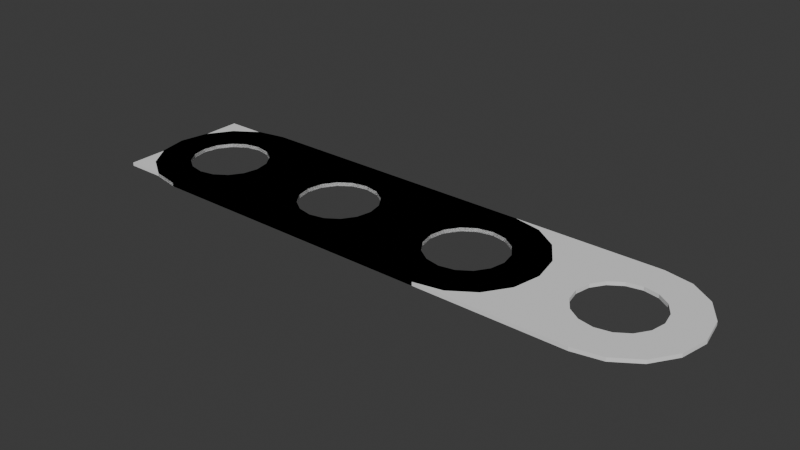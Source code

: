 # Source: Parts1.blend  (saved by Blender 4.2.66; exported with 4.5.12 LTS)
import bpy
from mathutils import Matrix  # noqa: F401  (used for matrix-valued properties, if any)

bpy.ops.wm.read_factory_settings(use_empty=True)
scene = bpy.context.scene
scene.name = 'Scene'

# ---- collections
col_collection = bpy.data.collections.new('Collection'); scene.collection.children.link(col_collection)

# ---- world
world_world = bpy.data.worlds.new('World'); scene.world = world_world
world_world.use_nodes = True; world_world.node_tree.nodes.clear()
_N = world_world.node_tree.nodes; _L = world_world.node_tree.links
n0 = _N.new('ShaderNodeOutputWorld'); n0.name = 'World Output'; n0.location = (300, 300)
n1 = _N.new('ShaderNodeBackground'); n1.name = 'Background'; n1.location = (10, 300)
n1.inputs[0].default_value = (0.05088, 0.05088, 0.05088, 1.0)
_L.new(n1.outputs[0], n0.inputs[0])
n0.is_active_output = True
world_world.color = (0.05088, 0.05088, 0.05088)
world_world.sun_shadow_jitter_overblur = 0.0

# ---- meshes
me_cylinder_001 = bpy.data.meshes.new('Cylinder.001')
me_cylinder_001.from_pydata([(-0.7071, -0.7071, -0.025), (-0.3745, -0.3745, -0.025), (0.3827, 0.9239, 0.025), (0.7071, 0.7071, 0.025), (0.9239, 0.3827, 0.025), (1.0, 2.375e-08, 0.025), (-0.9239, -0.3827, 0.025), (-1.0, 2.375e-08, 0.025), (-0.9239, 0.3827, 0.025), (-0.7071, 0.7071, 0.025), (0.9239, -0.3827, 0.025), (0.7071, -0.7071, 0.025), (-0.3827, 0.9239, 0.025), (-1.432e-08, 1.0, 0.025), (0.3827, -0.9239, 0.025), (-1.432e-08, 0.5296, 0.025), (0.2027, 0.4892, 0.025), (0.3745, 0.3745, 0.025), (0.4892, 0.2027, 0.025), (0.5296, 2.375e-08, 0.025), (0.4892, -0.2027, 0.025), (0.3745, -0.3745, 0.025), (0.2027, -0.4892, 0.025), (-0.4892, -0.2027, 0.025), (-0.5296, 2.375e-08, 0.025), (-0.4892, 0.2027, 0.025), (-0.3745, 0.3745, 0.025), (-0.2027, 0.4892, 0.025), (-0.7071, -0.7071, 0.025), (-0.3745, -0.3745, 0.025), (-0.3827, -0.9239, 0.025), (-0.2027, -0.4892, 0.025), (-1.432e-08, -1.0, 0.025), (-1.432e-08, -0.5296, 0.025), (-0.2027, -0.4892, -0.025), (-0.3827, -0.9239, -0.025), (-1.432e-08, -0.5296, -0.025), (-1.432e-08, -1.0, -0.025), (-0.2027, 0.4892, -0.025), (-0.3745, 0.3745, -0.025), (-0.4892, 0.2027, -0.025), (-0.5296, 2.375e-08, -0.025), (-0.4892, -0.2027, -0.025), (0.2027, -0.4892, -0.025), (0.3745, -0.3745, -0.025), (0.4892, -0.2027, -0.025), (0.5296, 2.375e-08, -0.025), (0.4892, 0.2027, -0.025), (0.3745, 0.3745, -0.025), (0.2027, 0.4892, -0.025), (-1.432e-08, 0.5296, -0.025), (0.3827, -0.9239, -0.025), (-1.432e-08, 1.0, -0.025), (-0.3827, 0.9239, -0.025), (0.7071, -0.7071, -0.025), (0.9239, -0.3827, -0.025), (-0.7071, 0.7071, -0.025), (-0.9239, 0.3827, -0.025), (-1.0, 2.375e-08, -0.025), (-0.9239, -0.3827, -0.025), (1.0, 2.375e-08, -0.025), (0.9239, 0.3827, -0.025), (0.7071, 0.7071, -0.025), (0.3827, 0.9239, -0.025)], [], [(40, 57, 56, 39), (29, 23, 6, 28), (59, 0, 28, 6), (40, 39, 26, 25), (50, 49, 16, 15), (61, 62, 3, 4), (45, 44, 21, 20), (48, 47, 18, 17), (58, 59, 6, 7), (60, 61, 4, 5), (55, 60, 5, 10), (47, 46, 19, 18), (44, 43, 22, 21), (0, 35, 30, 28), (57, 58, 7, 8), (38, 50, 15, 27), (43, 36, 33, 22), (46, 45, 20, 19), (39, 38, 27, 26), (49, 48, 17, 16), (54, 55, 10, 11), (52, 53, 12, 13), (53, 56, 9, 12), (35, 37, 32, 30), (51, 54, 11, 14), (41, 40, 25, 24), (34, 1, 29, 31), (62, 63, 2, 3), (1, 42, 23, 29), (15, 16, 2, 13), (63, 52, 13, 2), (16, 17, 3, 2), (37, 51, 14, 32), (56, 57, 8, 9), (36, 34, 31, 33), (42, 41, 24, 23), (31, 29, 28, 30), (21, 22, 14, 11), (20, 21, 11, 10), (33, 31, 30, 32), (41, 58, 57, 40), (42, 59, 58, 41), (1, 0, 59, 42), (34, 35, 0, 1), (36, 37, 35, 34), (43, 51, 37, 36), (44, 54, 51, 43), (45, 55, 54, 44), (38, 53, 52, 50), (39, 56, 53, 38), (46, 60, 55, 45), (47, 61, 60, 46), (48, 62, 61, 47), (49, 63, 62, 48), (50, 52, 63, 49), (23, 24, 7, 6), (26, 27, 12, 9), (24, 25, 8, 7), (22, 33, 32, 14), (17, 18, 4, 3), (19, 20, 10, 5), (25, 26, 9, 8), (27, 15, 13, 12), (18, 19, 5, 4)])
_uv = me_cylinder_001.uv_layers.new(name='UVMap')
_uv.uv.foreach_set('vector', [0.1326, 0.2986, 0.02827, 0.3418, 0.08029, 0.4197, 0.1601, 0.3399, 0.1601, 0.1601, 0.1326, 0.2014, 0.02827, 0.1582, 0.08029, 0.08029, 0.02827, 0.1582, 0.08029, 0.08029, 0.08029, 0.08029, 0.02827, 0.1582, 0.1326, 0.2986, 0.1601, 0.3399, 0.1601, 0.3399, 0.1326, 0.2986, 0.25, 0.3771, 0.2986, 0.3674, 0.2986, 0.3674, 0.25, 0.3771, 0.4717, 0.3418, 0.4197, 0.4197, 0.4197, 0.4197, 0.4717, 0.3418, 0.3674, 0.2014, 0.3399, 0.1601, 0.3399, 0.1601, 0.3674, 0.2014, 0.3399, 0.3399, 0.3674, 0.2986, 0.3674, 0.2986, 0.3399, 0.3399, 0.01, 0.25, 0.02827, 0.1582, 0.02827, 0.1582, 0.01, 0.25, 0.49, 0.25, 0.4717, 0.3418, 0.4717, 0.3418, 0.49, 0.25, 0.4717, 0.1582, 0.49, 0.25, 0.49, 0.25, 0.4717, 0.1582, 0.3674, 0.2986, 0.3771, 0.25, 0.3771, 0.25, 0.3674, 0.2986, 0.3399, 0.1601, 0.2986, 0.1326, 0.2986, 0.1326, 0.3399, 0.1601, 0.08029, 0.08029, 0.1582, 0.02827, 0.1582, 0.02827, 0.08029, 0.08029, 0.02827, 0.3418, 0.01, 0.25, 0.01, 0.25, 0.02827, 0.3418, 0.2014, 0.3674, 0.25, 0.3771, 0.25, 0.3771, 0.2014, 0.3674, 0.2986, 0.1326, 0.25, 0.1229, 0.25, 0.1229, 0.2986, 0.1326, 0.3771, 0.25, 0.3674, 0.2014, 0.3674, 0.2014, 0.3771, 0.25, 0.1601, 0.3399, 0.2014, 0.3674, 0.2014, 0.3674, 0.1601, 0.3399, 0.2986, 0.3674, 0.3399, 0.3399, 0.3399, 0.3399, 0.2986, 0.3674, 0.4197, 0.08029, 0.4717, 0.1582, 0.4717, 0.1582, 0.4197, 0.08029, 0.25, 0.49, 0.1582, 0.4717, 0.1582, 0.4717, 0.25, 0.49, 0.1582, 0.4717, 0.08029, 0.4197, 0.08029, 0.4197, 0.1582, 0.4717, 0.1582, 0.02827, 0.25, 0.01, 0.25, 0.01, 0.1582, 0.02827, 0.3418, 0.02827, 0.4197, 0.08029, 0.4197, 0.08029, 0.3418, 0.02827, 0.1229, 0.25, 0.1326, 0.2986, 0.1326, 0.2986, 0.1229, 0.25, 0.2014, 0.1326, 0.1601, 0.1601, 0.1601, 0.1601, 0.2014, 0.1326, 0.4197, 0.4197, 0.3418, 0.4717, 0.3418, 0.4717, 0.4197, 0.4197, 0.1601, 0.1601, 0.1326, 0.2014, 0.1326, 0.2014, 0.1601, 0.1601, 0.25, 0.3771, 0.2986, 0.3674, 0.3418, 0.4717, 0.25, 0.49, 0.3418, 0.4717, 0.25, 0.49, 0.25, 0.49, 0.3418, 0.4717, 0.2986, 0.3674, 0.3399, 0.3399, 0.4197, 0.4197, 0.3418, 0.4717, 0.25, 0.01, 0.3418, 0.02827, 0.3418, 0.02827, 0.25, 0.01, 0.08029, 0.4197, 0.02827, 0.3418, 0.02827, 0.3418, 0.08029, 0.4197, 0.25, 0.1229, 0.2014, 0.1326, 0.2014, 0.1326, 0.25, 0.1229, 0.1326, 0.2014, 0.1229, 0.25, 0.1229, 0.25, 0.1326, 0.2014, 0.2014, 0.1326, 0.1601, 0.1601, 0.08029, 0.08029, 0.1582, 0.02827, 0.3399, 0.1601, 0.2986, 0.1326, 0.3418, 0.02827, 0.4197, 0.08029, 0.3674, 0.2014, 0.3399, 0.1601, 0.4197, 0.08029, 0.4717, 0.1582, 0.25, 0.1229, 0.2014, 0.1326, 0.1582, 0.02827, 0.25, 0.01, 0.1229, 0.25, 0.01, 0.25, 0.02827, 0.3418, 0.1326, 0.2986, 0.1326, 0.2014, 0.02827, 0.1582, 0.01, 0.25, 0.1229, 0.25, 0.1601, 0.1601, 0.08029, 0.08029, 0.02827, 0.1582, 0.1326, 0.2014, 0.2014, 0.1326, 0.1582, 0.02827, 0.08029, 0.08029, 0.1601, 0.1601, 0.25, 0.1229, 0.25, 0.01, 0.1582, 0.02827, 0.2014, 0.1326, 0.2986, 0.1326, 0.3418, 0.02827, 0.25, 0.01, 0.25, 0.1229, 0.3399, 0.1601, 0.4197, 0.08029, 0.3418, 0.02827, 0.2986, 0.1326, 0.3674, 0.2014, 0.4717, 0.1582, 0.4197, 0.08029, 0.3399, 0.1601, 0.2014, 0.3674, 0.1582, 0.4717, 0.25, 0.49, 0.25, 0.3771, 0.1601, 0.3399, 0.08029, 0.4197, 0.1582, 0.4717, 0.2014, 0.3674, 0.3771, 0.25, 0.49, 0.25, 0.4717, 0.1582, 0.3674, 0.2014, 0.3674, 0.2986, 0.4717, 0.3418, 0.49, 0.25, 0.3771, 0.25, 0.3399, 0.3399, 0.4197, 0.4197, 0.4717, 0.3418, 0.3674, 0.2986, 0.2986, 0.3674, 0.3418, 0.4717, 0.4197, 0.4197, 0.3399, 0.3399, 0.25, 0.3771, 0.25, 0.49, 0.3418, 0.4717, 0.2986, 0.3674, 0.1326, 0.2014, 0.1229, 0.25, 0.01, 0.25, 0.02827, 0.1582, 0.1601, 0.3399, 0.2014, 0.3674, 0.1582, 0.4717, 0.08029, 0.4197, 0.1229, 0.25, 0.1326, 0.2986, 0.02827, 0.3418, 0.01, 0.25, 0.2986, 0.1326, 0.25, 0.1229, 0.25, 0.01, 0.3418, 0.02827, 0.3399, 0.3399, 0.3674, 0.2986, 0.4717, 0.3418, 0.4197, 0.4197, 0.3771, 0.25, 0.3674, 0.2014, 0.4717, 0.1582, 0.49, 0.25, 0.1326, 0.2986, 0.1601, 0.3399, 0.08029, 0.4197, 0.02827, 0.3418, 0.2014, 0.3674, 0.25, 0.3771, 0.25, 0.49, 0.1582, 0.4717, 0.3674, 0.2986, 0.3771, 0.25, 0.49, 0.25, 0.4717, 0.3418])
me_cylinder_001.update()
me_cylinder_003 = bpy.data.meshes.new('Cylinder.003')
me_cylinder_003.from_pydata([(1.626, -0.3745, -0.025), (2.383, 0.9239, 0.025), (2.707, 0.7071, 0.025), (2.924, 0.3827, 0.025), (3.0, 2.375e-08, 0.025), (2.924, -0.3827, 0.025), (2.707, -0.7071, 0.025), (2.0, 1.0, 0.025), (2.383, -0.9239, 0.025), (2.0, 0.5296, 0.025), (2.203, 0.4892, 0.025), (2.374, 0.3745, 0.025), (2.489, 0.2027, 0.025), (2.53, 2.375e-08, 0.025), (2.489, -0.2027, 0.025), (2.374, -0.3745, 0.025), (2.203, -0.4892, 0.025), (1.511, -0.2027, 0.025), (1.47, 2.375e-08, 0.025), (1.511, 0.2027, 0.025), (1.626, 0.3745, 0.025), (1.797, 0.4892, 0.025), (1.626, -0.3745, 0.025), (1.797, -0.4892, 0.025), (2.0, -1.0, 0.025), (2.0, -0.5296, 0.025), (1.797, -0.4892, -0.025), (2.0, -0.5296, -0.025), (2.0, -1.0, -0.025), (1.797, 0.4892, -0.025), (1.626, 0.3745, -0.025), (1.511, 0.2027, -0.025), (1.47, 2.375e-08, -0.025), (1.511, -0.2027, -0.025), (2.203, -0.4892, -0.025), (2.374, -0.3745, -0.025), (2.489, -0.2027, -0.025), (2.53, 2.375e-08, -0.025), (2.489, 0.2027, -0.025), (2.374, 0.3745, -0.025), (2.203, 0.4892, -0.025), (2.0, 0.5296, -0.025), (2.383, -0.9239, -0.025), (2.0, 1.0, -0.025), (2.707, -0.7071, -0.025), (2.924, -0.3827, -0.025), (3.0, 2.375e-08, -0.025), (2.924, 0.3827, -0.025), (2.707, 0.7071, -0.025), (2.383, 0.9239, -0.025), (-0.7071, -0.7071, -0.025), (-0.3745, -0.3745, -0.025), (-0.9239, -0.3827, 0.025), (-1.0, 2.375e-08, 0.025), (-0.9239, 0.3827, 0.025), (-0.7071, 0.7071, 0.025), (-0.3827, 0.9239, 0.025), (0.0, 1.0, 0.025), (0.0, 0.5296, 0.025), (0.2027, 0.4892, 0.025), (0.3745, 0.3745, 0.025), (0.4892, 0.2027, 0.025), (0.5296, 2.375e-08, 0.025), (0.4892, -0.2027, 0.025), (0.3745, -0.3745, 0.025), (0.2027, -0.4892, 0.025), (-0.4892, -0.2027, 0.025), (-0.5296, 2.375e-08, 0.025), (-0.4892, 0.2027, 0.025), (-0.3745, 0.3745, 0.025), (-0.2027, 0.4892, 0.025), (-0.7071, -0.7071, 0.025), (-0.3745, -0.3745, 0.025), (-0.3827, -0.9239, 0.025), (-0.2027, -0.4892, 0.025), (0.0, -1.0, 0.025), (0.0, -0.5296, 0.025), (-0.2027, -0.4892, -0.025), (-0.3827, -0.9239, -0.025), (0.0, -0.5296, -0.025), (0.0, -1.0, -0.025), (-0.2027, 0.4892, -0.025), (-0.3745, 0.3745, -0.025), (-0.4892, 0.2027, -0.025), (-0.5296, 2.375e-08, -0.025), (-0.4892, -0.2027, -0.025), (0.2027, -0.4892, -0.025), (0.3745, -0.3745, -0.025), (0.4892, -0.2027, -0.025), (0.5296, 2.375e-08, -0.025), (0.4892, 0.2027, -0.025), (0.3745, 0.3745, -0.025), (0.2027, 0.4892, -0.025), (0.0, 0.5296, -0.025), (0.0, 1.0, -0.025), (-0.3827, 0.9239, -0.025), (-0.7071, 0.7071, -0.025), (-0.9239, 0.3827, -0.025), (-1.0, 2.375e-08, -0.025), (-0.9239, -0.3827, -0.025)], [], [(31, 30, 20, 19), (41, 40, 10, 9), (47, 48, 2, 3), (36, 35, 15, 14), (39, 38, 12, 11), (46, 47, 3, 4), (45, 46, 4, 5), (38, 37, 13, 12), (35, 34, 16, 15), (29, 41, 9, 21), (34, 27, 25, 16), (37, 36, 14, 13), (30, 29, 21, 20), (40, 39, 11, 10), (44, 45, 5, 6), (42, 44, 6, 8), (32, 31, 19, 18), (26, 0, 22, 23), (48, 49, 1, 2), (0, 33, 17, 22), (9, 10, 1, 7), (49, 43, 7, 1), (10, 11, 2, 1), (28, 42, 8, 24), (27, 26, 23, 25), (33, 32, 18, 17), (15, 16, 8, 6), (14, 15, 6, 5), (34, 42, 28, 27), (35, 44, 42, 34), (36, 45, 44, 35), (37, 46, 45, 36), (38, 47, 46, 37), (39, 48, 47, 38), (40, 49, 48, 39), (41, 43, 49, 40), (16, 25, 24, 8), (11, 12, 3, 2), (13, 14, 5, 4), (12, 13, 4, 3), (83, 97, 96, 82), (72, 66, 52, 71), (99, 50, 71, 52), (83, 82, 69, 68), (93, 92, 59, 58), (88, 87, 64, 63), (91, 90, 61, 60), (98, 99, 52, 53), (90, 89, 62, 61), (87, 86, 65, 64), (50, 78, 73, 71), (97, 98, 53, 54), (81, 93, 58, 70), (86, 79, 76, 65), (89, 88, 63, 62), (82, 81, 70, 69), (92, 91, 60, 59), (94, 95, 56, 57), (95, 96, 55, 56), (78, 80, 75, 73), (84, 83, 68, 67), (77, 51, 72, 74), (51, 85, 66, 72), (96, 97, 54, 55), (79, 77, 74, 76), (85, 84, 67, 66), (74, 72, 71, 73), (76, 74, 73, 75), (84, 98, 97, 83), (85, 99, 98, 84), (51, 50, 99, 85), (77, 78, 50, 51), (79, 80, 78, 77), (81, 95, 94, 93), (82, 96, 95, 81), (24, 25, 23, 22, 17, 18, 19, 20, 21, 9, 7, 57, 58, 59, 60, 61, 62, 63, 64, 65, 76, 75), (28, 80, 79, 86, 87, 88, 89, 90, 91, 92, 93, 94, 43, 41, 29, 30, 31, 32, 33, 0, 26, 27), (24, 75, 80, 28), (43, 94, 57, 7), (66, 67, 53, 52), (69, 70, 56, 55), (67, 68, 54, 53), (68, 69, 55, 54), (70, 58, 57, 56)])
_uv = me_cylinder_003.uv_layers.new(name='UVMap')
_uv.uv.foreach_set('vector', [0.1326, 0.2986, 0.1601, 0.3399, 0.1601, 0.3399, 0.1326, 0.2986, 0.25, 0.3771, 0.2986, 0.3674, 0.2986, 0.3674, 0.25, 0.3771, 0.4717, 0.3418, 0.4197, 0.4197, 0.4197, 0.4197, 0.4717, 0.3418, 0.3674, 0.2014, 0.3399, 0.1601, 0.3399, 0.1601, 0.3674, 0.2014, 0.3399, 0.3399, 0.3674, 0.2986, 0.3674, 0.2986, 0.3399, 0.3399, 0.49, 0.25, 0.4717, 0.3418, 0.4717, 0.3418, 0.49, 0.25, 0.4717, 0.1582, 0.49, 0.25, 0.49, 0.25, 0.4717, 0.1582, 0.3674, 0.2986, 0.3771, 0.25, 0.3771, 0.25, 0.3674, 0.2986, 0.3399, 0.1601, 0.2986, 0.1326, 0.2986, 0.1326, 0.3399, 0.1601, 0.2014, 0.3674, 0.25, 0.3771, 0.25, 0.3771, 0.2014, 0.3674, 0.2986, 0.1326, 0.25, 0.1229, 0.25, 0.1229, 0.2986, 0.1326, 0.3771, 0.25, 0.3674, 0.2014, 0.3674, 0.2014, 0.3771, 0.25, 0.1601, 0.3399, 0.2014, 0.3674, 0.2014, 0.3674, 0.1601, 0.3399, 0.2986, 0.3674, 0.3399, 0.3399, 0.3399, 0.3399, 0.2986, 0.3674, 0.4197, 0.08029, 0.4717, 0.1582, 0.4717, 0.1582, 0.4197, 0.08029, 0.3418, 0.02827, 0.4197, 0.08029, 0.4197, 0.08029, 0.3418, 0.02827, 0.1229, 0.25, 0.1326, 0.2986, 0.1326, 0.2986, 0.1229, 0.25, 0.2014, 0.1326, 0.1601, 0.1601, 0.1601, 0.1601, 0.2014, 0.1326, 0.4197, 0.4197, 0.3418, 0.4717, 0.3418, 0.4717, 0.4197, 0.4197, 0.1601, 0.1601, 0.1326, 0.2014, 0.1326, 0.2014, 0.1601, 0.1601, 0.25, 0.3771, 0.2986, 0.3674, 0.3418, 0.4717, 0.25, 0.49, 0.3418, 0.4717, 0.25, 0.49, 0.25, 0.49, 0.3418, 0.4717, 0.2986, 0.3674, 0.3399, 0.3399, 0.4197, 0.4197, 0.3418, 0.4717, 0.25, 0.01, 0.3418, 0.02827, 0.3418, 0.02827, 0.25, 0.01, 0.25, 0.1229, 0.2014, 0.1326, 0.2014, 0.1326, 0.25, 0.1229, 0.1326, 0.2014, 0.1229, 0.25, 0.1229, 0.25, 0.1326, 0.2014, 0.3399, 0.1601, 0.2986, 0.1326, 0.3418, 0.02827, 0.4197, 0.08029, 0.3674, 0.2014, 0.3399, 0.1601, 0.4197, 0.08029, 0.4717, 0.1582, 0.2986, 0.1326, 0.3418, 0.02827, 0.25, 0.01, 0.25, 0.1229, 0.3399, 0.1601, 0.4197, 0.08029, 0.3418, 0.02827, 0.2986, 0.1326, 0.3674, 0.2014, 0.4717, 0.1582, 0.4197, 0.08029, 0.3399, 0.1601, 0.3771, 0.25, 0.49, 0.25, 0.4717, 0.1582, 0.3674, 0.2014, 0.3674, 0.2986, 0.4717, 0.3418, 0.49, 0.25, 0.3771, 0.25, 0.3399, 0.3399, 0.4197, 0.4197, 0.4717, 0.3418, 0.3674, 0.2986, 0.2986, 0.3674, 0.3418, 0.4717, 0.4197, 0.4197, 0.3399, 0.3399, 0.25, 0.3771, 0.25, 0.49, 0.3418, 0.4717, 0.2986, 0.3674, 0.2986, 0.1326, 0.25, 0.1229, 0.25, 0.01, 0.3418, 0.02827, 0.3399, 0.3399, 0.3674, 0.2986, 0.4717, 0.3418, 0.4197, 0.4197, 0.3771, 0.25, 0.3674, 0.2014, 0.4717, 0.1582, 0.49, 0.25, 0.3674, 0.2986, 0.3771, 0.25, 0.49, 0.25, 0.4717, 0.3418, 0.1326, 0.2986, 0.02827, 0.3418, 0.08029, 0.4197, 0.1601, 0.3399, 0.1601, 0.1601, 0.1326, 0.2014, 0.02827, 0.1582, 0.08029, 0.08029, 0.02827, 0.1582, 0.08029, 0.08029, 0.08029, 0.08029, 0.02827, 0.1582, 0.1326, 0.2986, 0.1601, 0.3399, 0.1601, 0.3399, 0.1326, 0.2986, 0.25, 0.3771, 0.2986, 0.3674, 0.2986, 0.3674, 0.25, 0.3771, 0.3674, 0.2014, 0.3399, 0.1601, 0.3399, 0.1601, 0.3674, 0.2014, 0.3399, 0.3399, 0.3674, 0.2986, 0.3674, 0.2986, 0.3399, 0.3399, 0.01, 0.25, 0.02827, 0.1582, 0.02827, 0.1582, 0.01, 0.25, 0.3674, 0.2986, 0.3771, 0.25, 0.3771, 0.25, 0.3674, 0.2986, 0.3399, 0.1601, 0.2986, 0.1326, 0.2986, 0.1326, 0.3399, 0.1601, 0.08029, 0.08029, 0.1582, 0.02827, 0.1582, 0.02827, 0.08029, 0.08029, 0.02827, 0.3418, 0.01, 0.25, 0.01, 0.25, 0.02827, 0.3418, 0.2014, 0.3674, 0.25, 0.3771, 0.25, 0.3771, 0.2014, 0.3674, 0.2986, 0.1326, 0.25, 0.1229, 0.25, 0.1229, 0.2986, 0.1326, 0.3771, 0.25, 0.3674, 0.2014, 0.3674, 0.2014, 0.3771, 0.25, 0.1601, 0.3399, 0.2014, 0.3674, 0.2014, 0.3674, 0.1601, 0.3399, 0.2986, 0.3674, 0.3399, 0.3399, 0.3399, 0.3399, 0.2986, 0.3674, 0.25, 0.49, 0.1582, 0.4717, 0.1582, 0.4717, 0.25, 0.49, 0.1582, 0.4717, 0.08029, 0.4197, 0.08029, 0.4197, 0.1582, 0.4717, 0.1582, 0.02827, 0.25, 0.01, 0.25, 0.01, 0.1582, 0.02827, 0.1229, 0.25, 0.1326, 0.2986, 0.1326, 0.2986, 0.1229, 0.25, 0.2014, 0.1326, 0.1601, 0.1601, 0.1601, 0.1601, 0.2014, 0.1326, 0.1601, 0.1601, 0.1326, 0.2014, 0.1326, 0.2014, 0.1601, 0.1601, 0.08029, 0.4197, 0.02827, 0.3418, 0.02827, 0.3418, 0.08029, 0.4197, 0.25, 0.1229, 0.2014, 0.1326, 0.2014, 0.1326, 0.25, 0.1229, 0.1326, 0.2014, 0.1229, 0.25, 0.1229, 0.25, 0.1326, 0.2014, 0.2014, 0.1326, 0.1601, 0.1601, 0.08029, 0.08029, 0.1582, 0.02827, 0.25, 0.1229, 0.2014, 0.1326, 0.1582, 0.02827, 0.25, 0.01, 0.1229, 0.25, 0.01, 0.25, 0.02827, 0.3418, 0.1326, 0.2986, 0.1326, 0.2014, 0.02827, 0.1582, 0.01, 0.25, 0.1229, 0.25, 0.1601, 0.1601, 0.08029, 0.08029, 0.02827, 0.1582, 0.1326, 0.2014, 0.2014, 0.1326, 0.1582, 0.02827, 0.08029, 0.08029, 0.1601, 0.1601, 0.25, 0.1229, 0.25, 0.01, 0.1582, 0.02827, 0.2014, 0.1326, 0.2014, 0.3674, 0.1582, 0.4717, 0.25, 0.49, 0.25, 0.3771, 0.1601, 0.3399, 0.08029, 0.4197, 0.1582, 0.4717, 0.2014, 0.3674, 0.25, 0.01, 0.25, 0.1229, 0.2014, 0.1326, 0.1601, 0.1601, 0.1326, 0.2014, 0.1229, 0.25, 0.1326, 0.2986, 0.1601, 0.3399, 0.2014, 0.3674, 0.25, 0.3771, 0.25, 0.49, 0.25, 0.49, 0.25, 0.3771, 0.2986, 0.3674, 0.3399, 0.3399, 0.3674, 0.2986, 0.3771, 0.25, 0.3674, 0.2014, 0.3399, 0.1601, 0.2986, 0.1326, 0.25, 0.1229, 0.25, 0.01, 0.25, 0.01, 0.25, 0.01, 0.25, 0.1229, 0.2986, 0.1326, 0.3399, 0.1601, 0.3674, 0.2014, 0.3771, 0.25, 0.3674, 0.2986, 0.3399, 0.3399, 0.2986, 0.3674, 0.25, 0.3771, 0.25, 0.49, 0.25, 0.49, 0.25, 0.3771, 0.2014, 0.3674, 0.1601, 0.3399, 0.1326, 0.2986, 0.1229, 0.25, 0.1326, 0.2014, 0.1601, 0.1601, 0.2014, 0.1326, 0.25, 0.1229, 0.25, 0.01, 0.25, 0.01, 0.25, 0.01, 0.25, 0.01, 0.25, 0.49, 0.25, 0.49, 0.25, 0.49, 0.25, 0.49, 0.1326, 0.2014, 0.1229, 0.25, 0.01, 0.25, 0.02827, 0.1582, 0.1601, 0.3399, 0.2014, 0.3674, 0.1582, 0.4717, 0.08029, 0.4197, 0.1229, 0.25, 0.1326, 0.2986, 0.02827, 0.3418, 0.01, 0.25, 0.1326, 0.2986, 0.1601, 0.3399, 0.08029, 0.4197, 0.02827, 0.3418, 0.2014, 0.3674, 0.25, 0.3771, 0.25, 0.49, 0.1582, 0.4717])
me_cylinder_003.update()
me_cylinder_005 = bpy.data.meshes.new('Cylinder.005')
me_cylinder_005.from_pydata([(3.626, -0.3745, -0.025), (4.383, 0.9239, 0.025), (4.707, 0.7071, 0.025), (4.924, 0.3827, 0.025), (5.0, 2.375e-08, 0.025), (4.924, -0.3827, 0.025), (4.707, -0.7071, 0.025), (4.0, 1.0, 0.025), (4.383, -0.9239, 0.025), (4.0, 0.5296, 0.025), (4.203, 0.4892, 0.025), (4.374, 0.3745, 0.025), (4.489, 0.2027, 0.025), (4.53, 2.375e-08, 0.025), (4.489, -0.2027, 0.025), (4.374, -0.3745, 0.025), (4.203, -0.4892, 0.025), (3.511, -0.2027, 0.025), (3.47, 2.375e-08, 0.025), (3.511, 0.2027, 0.025), (3.626, 0.3745, 0.025), (3.797, 0.4892, 0.025), (3.626, -0.3745, 0.025), (3.797, -0.4892, 0.025), (4.0, -1.0, 0.025), (4.0, -0.5296, 0.025), (3.797, -0.4892, -0.025), (4.0, -0.5296, -0.025), (4.0, -1.0, -0.025), (3.797, 0.4892, -0.025), (3.626, 0.3745, -0.025), (3.511, 0.2027, -0.025), (3.47, 2.375e-08, -0.025), (3.511, -0.2027, -0.025), (4.203, -0.4892, -0.025), (4.374, -0.3745, -0.025), (4.489, -0.2027, -0.025), (4.53, 2.375e-08, -0.025), (4.489, 0.2027, -0.025), (4.374, 0.3745, -0.025), (4.203, 0.4892, -0.025), (4.0, 0.5296, -0.025), (4.383, -0.9239, -0.025), (4.0, 1.0, -0.025), (4.707, -0.7071, -0.025), (4.924, -0.3827, -0.025), (5.0, 2.375e-08, -0.025), (4.924, 0.3827, -0.025), (4.707, 0.7071, -0.025), (4.383, 0.9239, -0.025), (2.0, 1.0, 0.025), (2.0, 0.5296, 0.025), (2.203, 0.4892, 0.025), (2.374, 0.3745, 0.025), (2.489, 0.2027, 0.025), (2.53, 2.375e-08, 0.025), (2.489, -0.2027, 0.025), (2.374, -0.3745, 0.025), (2.203, -0.4892, 0.025), (2.0, -1.0, 0.025), (2.0, -0.5296, 0.025), (2.0, -0.5296, -0.025), (2.0, -1.0, -0.025), (2.203, -0.4892, -0.025), (2.374, -0.3745, -0.025), (2.489, -0.2027, -0.025), (2.53, 2.375e-08, -0.025), (2.489, 0.2027, -0.025), (2.374, 0.3745, -0.025), (2.203, 0.4892, -0.025), (2.0, 0.5296, -0.025), (2.0, 1.0, -0.025), (1.626, -0.3745, -0.025), (2.0, 1.0, 0.025), (2.0, 0.5296, 0.025), (1.511, -0.2027, 0.025), (1.47, 2.375e-08, 0.025), (1.511, 0.2027, 0.025), (1.626, 0.3745, 0.025), (1.797, 0.4892, 0.025), (1.626, -0.3745, 0.025), (1.797, -0.4892, 0.025), (2.0, -1.0, 0.025), (2.0, -0.5296, 0.025), (1.797, -0.4892, -0.025), (2.0, -0.5296, -0.025), (2.0, -1.0, -0.025), (1.797, 0.4892, -0.025), (1.626, 0.3745, -0.025), (1.511, 0.2027, -0.025), (1.47, 2.375e-08, -0.025), (1.511, -0.2027, -0.025), (2.0, 0.5296, -0.025), (2.0, 1.0, -0.025), (-0.7071, -0.7071, -0.025), (-0.3745, -0.3745, -0.025), (-0.9239, -0.3827, 0.025), (-1.0, 2.375e-08, 0.025), (-0.9239, 0.3827, 0.025), (-0.7071, 0.7071, 0.025), (-0.3827, 0.9239, 0.025), (0.0, 1.0, 0.025), (0.0, 0.5296, 0.025), (0.2027, 0.4892, 0.025), (0.3745, 0.3745, 0.025), (0.4892, 0.2027, 0.025), (0.5296, 2.375e-08, 0.025), (0.4892, -0.2027, 0.025), (0.3745, -0.3745, 0.025), (0.2027, -0.4892, 0.025), (-0.4892, -0.2027, 0.025), (-0.5296, 2.375e-08, 0.025), (-0.4892, 0.2027, 0.025), (-0.3745, 0.3745, 0.025), (-0.2027, 0.4892, 0.025), (-0.7071, -0.7071, 0.025), (-0.3745, -0.3745, 0.025), (-0.3827, -0.9239, 0.025), (-0.2027, -0.4892, 0.025), (0.0, -1.0, 0.025), (0.0, -0.5296, 0.025), (-0.2027, -0.4892, -0.025), (-0.3827, -0.9239, -0.025), (0.0, -0.5296, -0.025), (0.0, -1.0, -0.025), (-0.2027, 0.4892, -0.025), (-0.3745, 0.3745, -0.025), (-0.4892, 0.2027, -0.025), (-0.5296, 2.375e-08, -0.025), (-0.4892, -0.2027, -0.025), (0.2027, -0.4892, -0.025), (0.3745, -0.3745, -0.025), (0.4892, -0.2027, -0.025), (0.5296, 2.375e-08, -0.025), (0.4892, 0.2027, -0.025), (0.3745, 0.3745, -0.025), (0.2027, 0.4892, -0.025), (0.0, 0.5296, -0.025), (0.0, 1.0, -0.025), (-0.3827, 0.9239, -0.025), (-0.7071, 0.7071, -0.025), (-0.9239, 0.3827, -0.025), (-1.0, 2.375e-08, -0.025), (-0.9239, -0.3827, -0.025)], [], [(31, 30, 20, 19), (41, 40, 10, 9), (47, 48, 2, 3), (36, 35, 15, 14), (39, 38, 12, 11), (46, 47, 3, 4), (45, 46, 4, 5), (38, 37, 13, 12), (35, 34, 16, 15), (29, 41, 9, 21), (34, 27, 25, 16), (37, 36, 14, 13), (30, 29, 21, 20), (40, 39, 11, 10), (44, 45, 5, 6), (42, 44, 6, 8), (32, 31, 19, 18), (26, 0, 22, 23), (48, 49, 1, 2), (0, 33, 17, 22), (9, 10, 1, 7), (49, 43, 7, 1), (10, 11, 2, 1), (28, 42, 8, 24), (27, 26, 23, 25), (33, 32, 18, 17), (15, 16, 8, 6), (14, 15, 6, 5), (34, 42, 28, 27), (35, 44, 42, 34), (36, 45, 44, 35), (37, 46, 45, 36), (38, 47, 46, 37), (39, 48, 47, 38), (40, 49, 48, 39), (41, 43, 49, 40), (16, 25, 24, 8), (11, 12, 3, 2), (13, 14, 5, 4), (12, 13, 4, 3), (70, 69, 52, 51), (65, 64, 57, 56), (68, 67, 54, 53), (67, 66, 55, 54), (64, 63, 58, 57), (63, 61, 60, 58), (66, 65, 56, 55), (69, 68, 53, 52), (24, 25, 23, 22, 17, 18, 19, 20, 21, 9, 7, 50, 51, 52, 53, 54, 55, 56, 57, 58, 60, 59), (28, 62, 61, 63, 64, 65, 66, 67, 68, 69, 70, 71, 43, 41, 29, 30, 31, 32, 33, 0, 26, 27), (24, 59, 62, 28), (43, 71, 50, 7), (89, 88, 78, 77), (87, 92, 74, 79), (88, 87, 79, 78), (90, 89, 77, 76), (84, 72, 80, 81), (72, 91, 75, 80), (85, 84, 81, 83), (91, 90, 76, 75), (127, 141, 140, 126), (116, 110, 96, 115), (143, 94, 115, 96), (127, 126, 113, 112), (137, 136, 103, 102), (132, 131, 108, 107), (135, 134, 105, 104), (142, 143, 96, 97), (134, 133, 106, 105), (131, 130, 109, 108), (94, 122, 117, 115), (141, 142, 97, 98), (125, 137, 102, 114), (130, 123, 120, 109), (133, 132, 107, 106), (126, 125, 114, 113), (136, 135, 104, 103), (138, 139, 100, 101), (139, 140, 99, 100), (122, 124, 119, 117), (128, 127, 112, 111), (121, 95, 116, 118), (95, 129, 110, 116), (140, 141, 98, 99), (123, 121, 118, 120), (129, 128, 111, 110), (118, 116, 115, 117), (120, 118, 117, 119), (128, 142, 141, 127), (129, 143, 142, 128), (95, 94, 143, 129), (121, 122, 94, 95), (123, 124, 122, 121), (125, 139, 138, 137), (126, 140, 139, 125), (82, 83, 81, 80, 75, 76, 77, 78, 79, 74, 73, 101, 102, 103, 104, 105, 106, 107, 108, 109, 120, 119), (86, 124, 123, 130, 131, 132, 133, 134, 135, 136, 137, 138, 93, 92, 87, 88, 89, 90, 91, 72, 84, 85), (82, 119, 124, 86), (93, 138, 101, 73), (110, 111, 97, 96), (113, 114, 100, 99), (111, 112, 98, 97), (112, 113, 99, 98), (114, 102, 101, 100)])
_uv = me_cylinder_005.uv_layers.new(name='UVMap')
_uv.uv.foreach_set('vector', [0.1326, 0.2986, 0.1601, 0.3399, 0.1601, 0.3399, 0.1326, 0.2986, 0.25, 0.3771, 0.2986, 0.3674, 0.2986, 0.3674, 0.25, 0.3771, 0.4717, 0.3418, 0.4197, 0.4197, 0.4197, 0.4197, 0.4717, 0.3418, 0.3674, 0.2014, 0.3399, 0.1601, 0.3399, 0.1601, 0.3674, 0.2014, 0.3399, 0.3399, 0.3674, 0.2986, 0.3674, 0.2986, 0.3399, 0.3399, 0.49, 0.25, 0.4717, 0.3418, 0.4717, 0.3418, 0.49, 0.25, 0.4717, 0.1582, 0.49, 0.25, 0.49, 0.25, 0.4717, 0.1582, 0.3674, 0.2986, 0.3771, 0.25, 0.3771, 0.25, 0.3674, 0.2986, 0.3399, 0.1601, 0.2986, 0.1326, 0.2986, 0.1326, 0.3399, 0.1601, 0.2014, 0.3674, 0.25, 0.3771, 0.25, 0.3771, 0.2014, 0.3674, 0.2986, 0.1326, 0.25, 0.1229, 0.25, 0.1229, 0.2986, 0.1326, 0.3771, 0.25, 0.3674, 0.2014, 0.3674, 0.2014, 0.3771, 0.25, 0.1601, 0.3399, 0.2014, 0.3674, 0.2014, 0.3674, 0.1601, 0.3399, 0.2986, 0.3674, 0.3399, 0.3399, 0.3399, 0.3399, 0.2986, 0.3674, 0.4197, 0.08029, 0.4717, 0.1582, 0.4717, 0.1582, 0.4197, 0.08029, 0.3418, 0.02827, 0.4197, 0.08029, 0.4197, 0.08029, 0.3418, 0.02827, 0.1229, 0.25, 0.1326, 0.2986, 0.1326, 0.2986, 0.1229, 0.25, 0.2014, 0.1326, 0.1601, 0.1601, 0.1601, 0.1601, 0.2014, 0.1326, 0.4197, 0.4197, 0.3418, 0.4717, 0.3418, 0.4717, 0.4197, 0.4197, 0.1601, 0.1601, 0.1326, 0.2014, 0.1326, 0.2014, 0.1601, 0.1601, 0.25, 0.3771, 0.2986, 0.3674, 0.3418, 0.4717, 0.25, 0.49, 0.3418, 0.4717, 0.25, 0.49, 0.25, 0.49, 0.3418, 0.4717, 0.2986, 0.3674, 0.3399, 0.3399, 0.4197, 0.4197, 0.3418, 0.4717, 0.25, 0.01, 0.3418, 0.02827, 0.3418, 0.02827, 0.25, 0.01, 0.25, 0.1229, 0.2014, 0.1326, 0.2014, 0.1326, 0.25, 0.1229, 0.1326, 0.2014, 0.1229, 0.25, 0.1229, 0.25, 0.1326, 0.2014, 0.3399, 0.1601, 0.2986, 0.1326, 0.3418, 0.02827, 0.4197, 0.08029, 0.3674, 0.2014, 0.3399, 0.1601, 0.4197, 0.08029, 0.4717, 0.1582, 0.2986, 0.1326, 0.3418, 0.02827, 0.25, 0.01, 0.25, 0.1229, 0.3399, 0.1601, 0.4197, 0.08029, 0.3418, 0.02827, 0.2986, 0.1326, 0.3674, 0.2014, 0.4717, 0.1582, 0.4197, 0.08029, 0.3399, 0.1601, 0.3771, 0.25, 0.49, 0.25, 0.4717, 0.1582, 0.3674, 0.2014, 0.3674, 0.2986, 0.4717, 0.3418, 0.49, 0.25, 0.3771, 0.25, 0.3399, 0.3399, 0.4197, 0.4197, 0.4717, 0.3418, 0.3674, 0.2986, 0.2986, 0.3674, 0.3418, 0.4717, 0.4197, 0.4197, 0.3399, 0.3399, 0.25, 0.3771, 0.25, 0.49, 0.3418, 0.4717, 0.2986, 0.3674, 0.2986, 0.1326, 0.25, 0.1229, 0.25, 0.01, 0.3418, 0.02827, 0.3399, 0.3399, 0.3674, 0.2986, 0.4717, 0.3418, 0.4197, 0.4197, 0.3771, 0.25, 0.3674, 0.2014, 0.4717, 0.1582, 0.49, 0.25, 0.3674, 0.2986, 0.3771, 0.25, 0.49, 0.25, 0.4717, 0.3418, 0.25, 0.3771, 0.2986, 0.3674, 0.2986, 0.3674, 0.25, 0.3771, 0.3674, 0.2014, 0.3399, 0.1601, 0.3399, 0.1601, 0.3674, 0.2014, 0.3399, 0.3399, 0.3674, 0.2986, 0.3674, 0.2986, 0.3399, 0.3399, 0.3674, 0.2986, 0.3771, 0.25, 0.3771, 0.25, 0.3674, 0.2986, 0.3399, 0.1601, 0.2986, 0.1326, 0.2986, 0.1326, 0.3399, 0.1601, 0.2986, 0.1326, 0.25, 0.1229, 0.25, 0.1229, 0.2986, 0.1326, 0.3771, 0.25, 0.3674, 0.2014, 0.3674, 0.2014, 0.3771, 0.25, 0.2986, 0.3674, 0.3399, 0.3399, 0.3399, 0.3399, 0.2986, 0.3674, 0.25, 0.01, 0.25, 0.1229, 0.2014, 0.1326, 0.1601, 0.1601, 0.1326, 0.2014, 0.1229, 0.25, 0.1326, 0.2986, 0.1601, 0.3399, 0.2014, 0.3674, 0.25, 0.3771, 0.25, 0.49, 0.25, 0.49, 0.25, 0.3771, 0.2986, 0.3674, 0.3399, 0.3399, 0.3674, 0.2986, 0.3771, 0.25, 0.3674, 0.2014, 0.3399, 0.1601, 0.2986, 0.1326, 0.25, 0.1229, 0.25, 0.01, 0.25, 0.01, 0.25, 0.01, 0.25, 0.1229, 0.2986, 0.1326, 0.3399, 0.1601, 0.3674, 0.2014, 0.3771, 0.25, 0.3674, 0.2986, 0.3399, 0.3399, 0.2986, 0.3674, 0.25, 0.3771, 0.25, 0.49, 0.25, 0.49, 0.25, 0.3771, 0.2014, 0.3674, 0.1601, 0.3399, 0.1326, 0.2986, 0.1229, 0.25, 0.1326, 0.2014, 0.1601, 0.1601, 0.2014, 0.1326, 0.25, 0.1229, 0.25, 0.01, 0.25, 0.01, 0.25, 0.01, 0.25, 0.01, 0.25, 0.49, 0.25, 0.49, 0.25, 0.49, 0.25, 0.49, 0.1326, 0.2986, 0.1601, 0.3399, 0.1601, 0.3399, 0.1326, 0.2986, 0.2014, 0.3674, 0.25, 0.3771, 0.25, 0.3771, 0.2014, 0.3674, 0.1601, 0.3399, 0.2014, 0.3674, 0.2014, 0.3674, 0.1601, 0.3399, 0.1229, 0.25, 0.1326, 0.2986, 0.1326, 0.2986, 0.1229, 0.25, 0.2014, 0.1326, 0.1601, 0.1601, 0.1601, 0.1601, 0.2014, 0.1326, 0.1601, 0.1601, 0.1326, 0.2014, 0.1326, 0.2014, 0.1601, 0.1601, 0.25, 0.1229, 0.2014, 0.1326, 0.2014, 0.1326, 0.25, 0.1229, 0.1326, 0.2014, 0.1229, 0.25, 0.1229, 0.25, 0.1326, 0.2014, 0.1326, 0.2986, 0.02827, 0.3418, 0.08029, 0.4197, 0.1601, 0.3399, 0.1601, 0.1601, 0.1326, 0.2014, 0.02827, 0.1582, 0.08029, 0.08029, 0.02827, 0.1582, 0.08029, 0.08029, 0.08029, 0.08029, 0.02827, 0.1582, 0.1326, 0.2986, 0.1601, 0.3399, 0.1601, 0.3399, 0.1326, 0.2986, 0.25, 0.3771, 0.2986, 0.3674, 0.2986, 0.3674, 0.25, 0.3771, 0.3674, 0.2014, 0.3399, 0.1601, 0.3399, 0.1601, 0.3674, 0.2014, 0.3399, 0.3399, 0.3674, 0.2986, 0.3674, 0.2986, 0.3399, 0.3399, 0.01, 0.25, 0.02827, 0.1582, 0.02827, 0.1582, 0.01, 0.25, 0.3674, 0.2986, 0.3771, 0.25, 0.3771, 0.25, 0.3674, 0.2986, 0.3399, 0.1601, 0.2986, 0.1326, 0.2986, 0.1326, 0.3399, 0.1601, 0.08029, 0.08029, 0.1582, 0.02827, 0.1582, 0.02827, 0.08029, 0.08029, 0.02827, 0.3418, 0.01, 0.25, 0.01, 0.25, 0.02827, 0.3418, 0.2014, 0.3674, 0.25, 0.3771, 0.25, 0.3771, 0.2014, 0.3674, 0.2986, 0.1326, 0.25, 0.1229, 0.25, 0.1229, 0.2986, 0.1326, 0.3771, 0.25, 0.3674, 0.2014, 0.3674, 0.2014, 0.3771, 0.25, 0.1601, 0.3399, 0.2014, 0.3674, 0.2014, 0.3674, 0.1601, 0.3399, 0.2986, 0.3674, 0.3399, 0.3399, 0.3399, 0.3399, 0.2986, 0.3674, 0.25, 0.49, 0.1582, 0.4717, 0.1582, 0.4717, 0.25, 0.49, 0.1582, 0.4717, 0.08029, 0.4197, 0.08029, 0.4197, 0.1582, 0.4717, 0.1582, 0.02827, 0.25, 0.01, 0.25, 0.01, 0.1582, 0.02827, 0.1229, 0.25, 0.1326, 0.2986, 0.1326, 0.2986, 0.1229, 0.25, 0.2014, 0.1326, 0.1601, 0.1601, 0.1601, 0.1601, 0.2014, 0.1326, 0.1601, 0.1601, 0.1326, 0.2014, 0.1326, 0.2014, 0.1601, 0.1601, 0.08029, 0.4197, 0.02827, 0.3418, 0.02827, 0.3418, 0.08029, 0.4197, 0.25, 0.1229, 0.2014, 0.1326, 0.2014, 0.1326, 0.25, 0.1229, 0.1326, 0.2014, 0.1229, 0.25, 0.1229, 0.25, 0.1326, 0.2014, 0.2014, 0.1326, 0.1601, 0.1601, 0.08029, 0.08029, 0.1582, 0.02827, 0.25, 0.1229, 0.2014, 0.1326, 0.1582, 0.02827, 0.25, 0.01, 0.1229, 0.25, 0.01, 0.25, 0.02827, 0.3418, 0.1326, 0.2986, 0.1326, 0.2014, 0.02827, 0.1582, 0.01, 0.25, 0.1229, 0.25, 0.1601, 0.1601, 0.08029, 0.08029, 0.02827, 0.1582, 0.1326, 0.2014, 0.2014, 0.1326, 0.1582, 0.02827, 0.08029, 0.08029, 0.1601, 0.1601, 0.25, 0.1229, 0.25, 0.01, 0.1582, 0.02827, 0.2014, 0.1326, 0.2014, 0.3674, 0.1582, 0.4717, 0.25, 0.49, 0.25, 0.3771, 0.1601, 0.3399, 0.08029, 0.4197, 0.1582, 0.4717, 0.2014, 0.3674, 0.25, 0.01, 0.25, 0.1229, 0.2014, 0.1326, 0.1601, 0.1601, 0.1326, 0.2014, 0.1229, 0.25, 0.1326, 0.2986, 0.1601, 0.3399, 0.2014, 0.3674, 0.25, 0.3771, 0.25, 0.49, 0.25, 0.49, 0.25, 0.3771, 0.2986, 0.3674, 0.3399, 0.3399, 0.3674, 0.2986, 0.3771, 0.25, 0.3674, 0.2014, 0.3399, 0.1601, 0.2986, 0.1326, 0.25, 0.1229, 0.25, 0.01, 0.25, 0.01, 0.25, 0.01, 0.25, 0.1229, 0.2986, 0.1326, 0.3399, 0.1601, 0.3674, 0.2014, 0.3771, 0.25, 0.3674, 0.2986, 0.3399, 0.3399, 0.2986, 0.3674, 0.25, 0.3771, 0.25, 0.49, 0.25, 0.49, 0.25, 0.3771, 0.2014, 0.3674, 0.1601, 0.3399, 0.1326, 0.2986, 0.1229, 0.25, 0.1326, 0.2014, 0.1601, 0.1601, 0.2014, 0.1326, 0.25, 0.1229, 0.25, 0.01, 0.25, 0.01, 0.25, 0.01, 0.25, 0.01, 0.25, 0.49, 0.25, 0.49, 0.25, 0.49, 0.25, 0.49, 0.1326, 0.2014, 0.1229, 0.25, 0.01, 0.25, 0.02827, 0.1582, 0.1601, 0.3399, 0.2014, 0.3674, 0.1582, 0.4717, 0.08029, 0.4197, 0.1229, 0.25, 0.1326, 0.2986, 0.02827, 0.3418, 0.01, 0.25, 0.1326, 0.2986, 0.1601, 0.3399, 0.08029, 0.4197, 0.02827, 0.3418, 0.2014, 0.3674, 0.25, 0.3771, 0.25, 0.49, 0.1582, 0.4717])
me_cylinder_005.update()
me_cylinder_008 = bpy.data.meshes.new('Cylinder.008')
me_cylinder_008.from_pydata([(5.626, -0.3745, -0.025), (6.383, 0.9239, 0.025), (6.707, 0.7071, 0.025), (6.924, 0.3827, 0.025), (7.0, 2.375e-08, 0.025), (6.924, -0.3827, 0.025), (6.707, -0.7071, 0.025), (6.0, 1.0, 0.025), (6.383, -0.9239, 0.025), (6.0, 0.5296, 0.025), (6.203, 0.4892, 0.025), (6.374, 0.3745, 0.025), (6.489, 0.2027, 0.025), (6.53, 2.375e-08, 0.025), (6.489, -0.2027, 0.025), (6.374, -0.3745, 0.025), (6.203, -0.4892, 0.025), (5.511, -0.2027, 0.025), (5.47, 2.375e-08, 0.025), (5.511, 0.2027, 0.025), (5.626, 0.3745, 0.025), (5.797, 0.4892, 0.025), (5.626, -0.3745, 0.025), (5.797, -0.4892, 0.025), (6.0, -1.0, 0.025), (6.0, -0.5296, 0.025), (5.797, -0.4892, -0.025), (6.0, -0.5296, -0.025), (6.0, -1.0, -0.025), (5.797, 0.4892, -0.025), (5.626, 0.3745, -0.025), (5.511, 0.2027, -0.025), (5.47, 2.375e-08, -0.025), (5.511, -0.2027, -0.025), (6.203, -0.4892, -0.025), (6.374, -0.3745, -0.025), (6.489, -0.2027, -0.025), (6.53, 2.375e-08, -0.025), (6.489, 0.2027, -0.025), (6.374, 0.3745, -0.025), (6.203, 0.4892, -0.025), (6.0, 0.5296, -0.025), (6.383, -0.9239, -0.025), (6.0, 1.0, -0.025), (6.707, -0.7071, -0.025), (6.924, -0.3827, -0.025), (7.0, 2.375e-08, -0.025), (6.924, 0.3827, -0.025), (6.707, 0.7071, -0.025), (6.383, 0.9239, -0.025), (4.0, 1.0, 0.025), (4.0, 0.5296, 0.025), (4.203, 0.4892, 0.025), (4.374, 0.3745, 0.025), (4.489, 0.2027, 0.025), (4.53, 2.375e-08, 0.025), (4.489, -0.2027, 0.025), (4.374, -0.3745, 0.025), (4.203, -0.4892, 0.025), (4.0, -0.5296, 0.025), (4.0, -0.5296, -0.025), (4.203, -0.4892, -0.025), (4.374, -0.3745, -0.025), (4.489, -0.2027, -0.025), (4.53, 2.375e-08, -0.025), (4.489, 0.2027, -0.025), (4.374, 0.3745, -0.025), (4.203, 0.4892, -0.025), (1.626, -0.3745, -0.025), (2.0, 0.5296, 0.025), (1.511, -0.2027, 0.025), (1.47, 2.375e-08, 0.025), (1.511, 0.2027, 0.025), (1.626, 0.3745, 0.025), (1.797, 0.4892, 0.025), (1.626, -0.3745, 0.025), (1.797, -0.4892, 0.025), (1.797, -0.4892, -0.025), (2.0, -0.5296, -0.025), (1.797, 0.4892, -0.025), (1.626, 0.3745, -0.025), (1.511, 0.2027, -0.025), (1.47, 2.375e-08, -0.025), (1.511, -0.2027, -0.025), (-0.7071, -0.7071, -0.025), (-0.3745, -0.3745, -0.025), (-0.9239, -0.3827, 0.025), (-1.0, 2.375e-08, 0.025), (-0.9239, 0.3827, 0.025), (-0.7071, 0.7071, 0.025), (-0.3827, 0.9239, 0.025), (0.0, 1.0, 0.025), (0.0, 0.5296, 0.025), (0.2027, 0.4892, 0.025), (0.3745, 0.3745, 0.025), (0.4892, 0.2027, 0.025), (0.5296, 2.375e-08, 0.025), (0.4892, -0.2027, 0.025), (0.3745, -0.3745, 0.025), (0.2027, -0.4892, 0.025), (-0.4892, -0.2027, 0.025), (-0.5296, 2.375e-08, 0.025), (-0.4892, 0.2027, 0.025), (-0.3745, 0.3745, 0.025), (-0.2027, 0.4892, 0.025), (-0.7071, -0.7071, 0.025), (-0.3745, -0.3745, 0.025), (-0.3827, -0.9239, 0.025), (-0.2027, -0.4892, 0.025), (0.0, -1.0, 0.025), (0.0, -0.5296, 0.025), (-0.2027, -0.4892, -0.025), (-0.3827, -0.9239, -0.025), (0.0, -0.5296, -0.025), (0.0, -1.0, -0.025), (-0.2027, 0.4892, -0.025), (-0.3745, 0.3745, -0.025), (-0.4892, 0.2027, -0.025), (-0.5296, 2.375e-08, -0.025), (-0.4892, -0.2027, -0.025), (0.2027, -0.4892, -0.025), (0.3745, -0.3745, -0.025), (0.4892, -0.2027, -0.025), (0.5296, 2.375e-08, -0.025), (0.4892, 0.2027, -0.025), (0.3745, 0.3745, -0.025), (0.2027, 0.4892, -0.025), (0.0, 0.5296, -0.025), (0.0, 1.0, -0.025), (-0.3827, 0.9239, -0.025), (-0.7071, 0.7071, -0.025), (-0.9239, 0.3827, -0.025), (-1.0, 2.375e-08, -0.025), (-0.9239, -0.3827, -0.025), (4.0, 0.5296, 0.025), (4.0, -0.5296, 0.025), (4.0, -0.5296, -0.025), (4.0, 0.5296, -0.025), (3.626, -0.3745, -0.025), (3.511, -0.2027, 0.025), (3.47, 2.375e-08, 0.025), (3.511, 0.2027, 0.025), (3.626, 0.3745, 0.025), (3.797, 0.4892, 0.025), (3.626, -0.3745, 0.025), (3.797, -0.4892, 0.025), (4.0, -1.0, 0.025), (3.797, -0.4892, -0.025), (4.0, -1.0, -0.025), (3.797, 0.4892, -0.025), (3.626, 0.3745, -0.025), (3.511, 0.2027, -0.025), (3.47, 2.375e-08, -0.025), (3.511, -0.2027, -0.025), (4.0, 0.5296, -0.025), (4.0, 1.0, -0.025), (2.0, 1.0, 0.025), (2.203, 0.4892, 0.025), (2.374, 0.3745, 0.025), (2.489, 0.2027, 0.025), (2.53, 2.375e-08, 0.025), (2.489, -0.2027, 0.025), (2.374, -0.3745, 0.025), (2.203, -0.4892, 0.025), (2.0, -1.0, 0.025), (2.0, -0.5296, 0.025), (2.0, -1.0, -0.025), (2.203, -0.4892, -0.025), (2.374, -0.3745, -0.025), (2.489, -0.2027, -0.025), (2.53, 2.375e-08, -0.025), (2.489, 0.2027, -0.025), (2.374, 0.3745, -0.025), (2.203, 0.4892, -0.025), (2.0, 0.5296, -0.025), (2.0, 1.0, -0.025)], [(137, 134), (135, 136)], [(31, 30, 20, 19), (41, 40, 10, 9), (47, 48, 2, 3), (36, 35, 15, 14), (39, 38, 12, 11), (46, 47, 3, 4), (45, 46, 4, 5), (38, 37, 13, 12), (35, 34, 16, 15), (29, 41, 9, 21), (34, 27, 25, 16), (37, 36, 14, 13), (30, 29, 21, 20), (40, 39, 11, 10), (44, 45, 5, 6), (42, 44, 6, 8), (32, 31, 19, 18), (26, 0, 22, 23), (48, 49, 1, 2), (0, 33, 17, 22), (9, 10, 1, 7), (49, 43, 7, 1), (10, 11, 2, 1), (28, 42, 8, 24), (27, 26, 23, 25), (33, 32, 18, 17), (15, 16, 8, 6), (14, 15, 6, 5), (34, 42, 28, 27), (35, 44, 42, 34), (36, 45, 44, 35), (37, 46, 45, 36), (38, 47, 46, 37), (39, 48, 47, 38), (40, 49, 48, 39), (41, 43, 49, 40), (16, 25, 24, 8), (11, 12, 3, 2), (13, 14, 5, 4), (12, 13, 4, 3), (154, 67, 52, 51), (63, 62, 57, 56), (66, 65, 54, 53), (65, 64, 55, 54), (62, 61, 58, 57), (61, 60, 59, 58), (64, 63, 56, 55), (67, 66, 53, 52), (24, 25, 23, 22, 17, 18, 19, 20, 21, 9, 7, 50, 51, 52, 53, 54, 55, 56, 57, 58, 59, 146), (28, 148, 60, 61, 62, 63, 64, 65, 66, 67, 154, 155, 43, 41, 29, 30, 31, 32, 33, 0, 26, 27), (24, 146, 148, 28), (43, 155, 50, 7), (81, 80, 73, 72), (79, 174, 69, 74), (80, 79, 74, 73), (82, 81, 72, 71), (77, 68, 75, 76), (68, 83, 70, 75), (78, 77, 76, 165), (83, 82, 71, 70), (117, 131, 130, 116), (106, 100, 86, 105), (133, 84, 105, 86), (117, 116, 103, 102), (127, 126, 93, 92), (122, 121, 98, 97), (125, 124, 95, 94), (132, 133, 86, 87), (124, 123, 96, 95), (121, 120, 99, 98), (84, 112, 107, 105), (131, 132, 87, 88), (115, 127, 92, 104), (120, 113, 110, 99), (123, 122, 97, 96), (116, 115, 104, 103), (126, 125, 94, 93), (128, 129, 90, 91), (129, 130, 89, 90), (112, 114, 109, 107), (118, 117, 102, 101), (111, 85, 106, 108), (85, 119, 100, 106), (130, 131, 88, 89), (113, 111, 108, 110), (119, 118, 101, 100), (108, 106, 105, 107), (110, 108, 107, 109), (118, 132, 131, 117), (119, 133, 132, 118), (85, 84, 133, 119), (111, 112, 84, 85), (113, 114, 112, 111), (115, 129, 128, 127), (116, 130, 129, 115), (164, 165, 76, 75, 70, 71, 72, 73, 74, 69, 156, 91, 92, 93, 94, 95, 96, 97, 98, 99, 110, 109), (166, 114, 113, 120, 121, 122, 123, 124, 125, 126, 127, 128, 175, 174, 79, 80, 81, 82, 83, 68, 77, 78), (164, 109, 114, 166), (175, 128, 91, 156), (100, 101, 87, 86), (103, 104, 90, 89), (101, 102, 88, 87), (102, 103, 89, 88), (104, 92, 91, 90), (151, 150, 142, 141), (149, 154, 51, 143), (150, 149, 143, 142), (152, 151, 141, 140), (147, 138, 144, 145), (138, 153, 139, 144), (60, 147, 145, 59), (153, 152, 140, 139), (174, 173, 157, 69), (169, 168, 162, 161), (172, 171, 159, 158), (171, 170, 160, 159), (168, 167, 163, 162), (167, 78, 165, 163), (170, 169, 161, 160), (173, 172, 158, 157), (146, 59, 145, 144, 139, 140, 141, 142, 143, 51, 50, 156, 69, 157, 158, 159, 160, 161, 162, 163, 165, 164), (148, 166, 78, 167, 168, 169, 170, 171, 172, 173, 174, 175, 155, 154, 149, 150, 151, 152, 153, 138, 147, 60), (146, 164, 166, 148), (155, 175, 156, 50)])
_uv = me_cylinder_008.uv_layers.new(name='UVMap')
_uv.uv.foreach_set('vector', [0.1326, 0.2986, 0.1601, 0.3399, 0.1601, 0.3399, 0.1326, 0.2986, 0.25, 0.3771, 0.2986, 0.3674, 0.2986, 0.3674, 0.25, 0.3771, 0.4717, 0.3418, 0.4197, 0.4197, 0.4197, 0.4197, 0.4717, 0.3418, 0.3674, 0.2014, 0.3399, 0.1601, 0.3399, 0.1601, 0.3674, 0.2014, 0.3399, 0.3399, 0.3674, 0.2986, 0.3674, 0.2986, 0.3399, 0.3399, 0.49, 0.25, 0.4717, 0.3418, 0.4717, 0.3418, 0.49, 0.25, 0.4717, 0.1582, 0.49, 0.25, 0.49, 0.25, 0.4717, 0.1582, 0.3674, 0.2986, 0.3771, 0.25, 0.3771, 0.25, 0.3674, 0.2986, 0.3399, 0.1601, 0.2986, 0.1326, 0.2986, 0.1326, 0.3399, 0.1601, 0.2014, 0.3674, 0.25, 0.3771, 0.25, 0.3771, 0.2014, 0.3674, 0.2986, 0.1326, 0.25, 0.1229, 0.25, 0.1229, 0.2986, 0.1326, 0.3771, 0.25, 0.3674, 0.2014, 0.3674, 0.2014, 0.3771, 0.25, 0.1601, 0.3399, 0.2014, 0.3674, 0.2014, 0.3674, 0.1601, 0.3399, 0.2986, 0.3674, 0.3399, 0.3399, 0.3399, 0.3399, 0.2986, 0.3674, 0.4197, 0.08029, 0.4717, 0.1582, 0.4717, 0.1582, 0.4197, 0.08029, 0.3418, 0.02827, 0.4197, 0.08029, 0.4197, 0.08029, 0.3418, 0.02827, 0.1229, 0.25, 0.1326, 0.2986, 0.1326, 0.2986, 0.1229, 0.25, 0.2014, 0.1326, 0.1601, 0.1601, 0.1601, 0.1601, 0.2014, 0.1326, 0.4197, 0.4197, 0.3418, 0.4717, 0.3418, 0.4717, 0.4197, 0.4197, 0.1601, 0.1601, 0.1326, 0.2014, 0.1326, 0.2014, 0.1601, 0.1601, 0.25, 0.3771, 0.2986, 0.3674, 0.3418, 0.4717, 0.25, 0.49, 0.3418, 0.4717, 0.25, 0.49, 0.25, 0.49, 0.3418, 0.4717, 0.2986, 0.3674, 0.3399, 0.3399, 0.4197, 0.4197, 0.3418, 0.4717, 0.25, 0.01, 0.3418, 0.02827, 0.3418, 0.02827, 0.25, 0.01, 0.25, 0.1229, 0.2014, 0.1326, 0.2014, 0.1326, 0.25, 0.1229, 0.1326, 0.2014, 0.1229, 0.25, 0.1229, 0.25, 0.1326, 0.2014, 0.3399, 0.1601, 0.2986, 0.1326, 0.3418, 0.02827, 0.4197, 0.08029, 0.3674, 0.2014, 0.3399, 0.1601, 0.4197, 0.08029, 0.4717, 0.1582, 0.2986, 0.1326, 0.3418, 0.02827, 0.25, 0.01, 0.25, 0.1229, 0.3399, 0.1601, 0.4197, 0.08029, 0.3418, 0.02827, 0.2986, 0.1326, 0.3674, 0.2014, 0.4717, 0.1582, 0.4197, 0.08029, 0.3399, 0.1601, 0.3771, 0.25, 0.49, 0.25, 0.4717, 0.1582, 0.3674, 0.2014, 0.3674, 0.2986, 0.4717, 0.3418, 0.49, 0.25, 0.3771, 0.25, 0.3399, 0.3399, 0.4197, 0.4197, 0.4717, 0.3418, 0.3674, 0.2986, 0.2986, 0.3674, 0.3418, 0.4717, 0.4197, 0.4197, 0.3399, 0.3399, 0.25, 0.3771, 0.25, 0.49, 0.3418, 0.4717, 0.2986, 0.3674, 0.2986, 0.1326, 0.25, 0.1229, 0.25, 0.01, 0.3418, 0.02827, 0.3399, 0.3399, 0.3674, 0.2986, 0.4717, 0.3418, 0.4197, 0.4197, 0.3771, 0.25, 0.3674, 0.2014, 0.4717, 0.1582, 0.49, 0.25, 0.3674, 0.2986, 0.3771, 0.25, 0.49, 0.25, 0.4717, 0.3418, 0.25, 0.3771, 0.2986, 0.3674, 0.2986, 0.3674, 0.25, 0.3771, 0.3674, 0.2014, 0.3399, 0.1601, 0.3399, 0.1601, 0.3674, 0.2014, 0.3399, 0.3399, 0.3674, 0.2986, 0.3674, 0.2986, 0.3399, 0.3399, 0.3674, 0.2986, 0.3771, 0.25, 0.3771, 0.25, 0.3674, 0.2986, 0.3399, 0.1601, 0.2986, 0.1326, 0.2986, 0.1326, 0.3399, 0.1601, 0.2986, 0.1326, 0.25, 0.1229, 0.25, 0.1229, 0.2986, 0.1326, 0.3771, 0.25, 0.3674, 0.2014, 0.3674, 0.2014, 0.3771, 0.25, 0.2986, 0.3674, 0.3399, 0.3399, 0.3399, 0.3399, 0.2986, 0.3674, 0.25, 0.01, 0.25, 0.1229, 0.2014, 0.1326, 0.1601, 0.1601, 0.1326, 0.2014, 0.1229, 0.25, 0.1326, 0.2986, 0.1601, 0.3399, 0.2014, 0.3674, 0.25, 0.3771, 0.25, 0.49, 0.25, 0.49, 0.25, 0.3771, 0.2986, 0.3674, 0.3399, 0.3399, 0.3674, 0.2986, 0.3771, 0.25, 0.3674, 0.2014, 0.3399, 0.1601, 0.2986, 0.1326, 0.25, 0.1229, 0.25, 0.01, 0.25, 0.01, 0.25, 0.01, 0.25, 0.1229, 0.2986, 0.1326, 0.3399, 0.1601, 0.3674, 0.2014, 0.3771, 0.25, 0.3674, 0.2986, 0.3399, 0.3399, 0.2986, 0.3674, 0.25, 0.3771, 0.25, 0.49, 0.25, 0.49, 0.25, 0.3771, 0.2014, 0.3674, 0.1601, 0.3399, 0.1326, 0.2986, 0.1229, 0.25, 0.1326, 0.2014, 0.1601, 0.1601, 0.2014, 0.1326, 0.25, 0.1229, 0.25, 0.01, 0.25, 0.01, 0.25, 0.01, 0.25, 0.01, 0.25, 0.49, 0.25, 0.49, 0.25, 0.49, 0.25, 0.49, 0.1326, 0.2986, 0.1601, 0.3399, 0.1601, 0.3399, 0.1326, 0.2986, 0.2014, 0.3674, 0.25, 0.3771, 0.25, 0.3771, 0.2014, 0.3674, 0.1601, 0.3399, 0.2014, 0.3674, 0.2014, 0.3674, 0.1601, 0.3399, 0.1229, 0.25, 0.1326, 0.2986, 0.1326, 0.2986, 0.1229, 0.25, 0.2014, 0.1326, 0.1601, 0.1601, 0.1601, 0.1601, 0.2014, 0.1326, 0.1601, 0.1601, 0.1326, 0.2014, 0.1326, 0.2014, 0.1601, 0.1601, 0.25, 0.1229, 0.2014, 0.1326, 0.2014, 0.1326, 0.25, 0.1229, 0.1326, 0.2014, 0.1229, 0.25, 0.1229, 0.25, 0.1326, 0.2014, 0.1326, 0.2986, 0.02827, 0.3418, 0.08029, 0.4197, 0.1601, 0.3399, 0.1601, 0.1601, 0.1326, 0.2014, 0.02827, 0.1582, 0.08029, 0.08029, 0.02827, 0.1582, 0.08029, 0.08029, 0.08029, 0.08029, 0.02827, 0.1582, 0.1326, 0.2986, 0.1601, 0.3399, 0.1601, 0.3399, 0.1326, 0.2986, 0.25, 0.3771, 0.2986, 0.3674, 0.2986, 0.3674, 0.25, 0.3771, 0.3674, 0.2014, 0.3399, 0.1601, 0.3399, 0.1601, 0.3674, 0.2014, 0.3399, 0.3399, 0.3674, 0.2986, 0.3674, 0.2986, 0.3399, 0.3399, 0.01, 0.25, 0.02827, 0.1582, 0.02827, 0.1582, 0.01, 0.25, 0.3674, 0.2986, 0.3771, 0.25, 0.3771, 0.25, 0.3674, 0.2986, 0.3399, 0.1601, 0.2986, 0.1326, 0.2986, 0.1326, 0.3399, 0.1601, 0.08029, 0.08029, 0.1582, 0.02827, 0.1582, 0.02827, 0.08029, 0.08029, 0.02827, 0.3418, 0.01, 0.25, 0.01, 0.25, 0.02827, 0.3418, 0.2014, 0.3674, 0.25, 0.3771, 0.25, 0.3771, 0.2014, 0.3674, 0.2986, 0.1326, 0.25, 0.1229, 0.25, 0.1229, 0.2986, 0.1326, 0.3771, 0.25, 0.3674, 0.2014, 0.3674, 0.2014, 0.3771, 0.25, 0.1601, 0.3399, 0.2014, 0.3674, 0.2014, 0.3674, 0.1601, 0.3399, 0.2986, 0.3674, 0.3399, 0.3399, 0.3399, 0.3399, 0.2986, 0.3674, 0.25, 0.49, 0.1582, 0.4717, 0.1582, 0.4717, 0.25, 0.49, 0.1582, 0.4717, 0.08029, 0.4197, 0.08029, 0.4197, 0.1582, 0.4717, 0.1582, 0.02827, 0.25, 0.01, 0.25, 0.01, 0.1582, 0.02827, 0.1229, 0.25, 0.1326, 0.2986, 0.1326, 0.2986, 0.1229, 0.25, 0.2014, 0.1326, 0.1601, 0.1601, 0.1601, 0.1601, 0.2014, 0.1326, 0.1601, 0.1601, 0.1326, 0.2014, 0.1326, 0.2014, 0.1601, 0.1601, 0.08029, 0.4197, 0.02827, 0.3418, 0.02827, 0.3418, 0.08029, 0.4197, 0.25, 0.1229, 0.2014, 0.1326, 0.2014, 0.1326, 0.25, 0.1229, 0.1326, 0.2014, 0.1229, 0.25, 0.1229, 0.25, 0.1326, 0.2014, 0.2014, 0.1326, 0.1601, 0.1601, 0.08029, 0.08029, 0.1582, 0.02827, 0.25, 0.1229, 0.2014, 0.1326, 0.1582, 0.02827, 0.25, 0.01, 0.1229, 0.25, 0.01, 0.25, 0.02827, 0.3418, 0.1326, 0.2986, 0.1326, 0.2014, 0.02827, 0.1582, 0.01, 0.25, 0.1229, 0.25, 0.1601, 0.1601, 0.08029, 0.08029, 0.02827, 0.1582, 0.1326, 0.2014, 0.2014, 0.1326, 0.1582, 0.02827, 0.08029, 0.08029, 0.1601, 0.1601, 0.25, 0.1229, 0.25, 0.01, 0.1582, 0.02827, 0.2014, 0.1326, 0.2014, 0.3674, 0.1582, 0.4717, 0.25, 0.49, 0.25, 0.3771, 0.1601, 0.3399, 0.08029, 0.4197, 0.1582, 0.4717, 0.2014, 0.3674, 0.25, 0.01, 0.25, 0.1229, 0.2014, 0.1326, 0.1601, 0.1601, 0.1326, 0.2014, 0.1229, 0.25, 0.1326, 0.2986, 0.1601, 0.3399, 0.2014, 0.3674, 0.25, 0.3771, 0.25, 0.49, 0.25, 0.49, 0.25, 0.3771, 0.2986, 0.3674, 0.3399, 0.3399, 0.3674, 0.2986, 0.3771, 0.25, 0.3674, 0.2014, 0.3399, 0.1601, 0.2986, 0.1326, 0.25, 0.1229, 0.25, 0.01, 0.25, 0.01, 0.25, 0.01, 0.25, 0.1229, 0.2986, 0.1326, 0.3399, 0.1601, 0.3674, 0.2014, 0.3771, 0.25, 0.3674, 0.2986, 0.3399, 0.3399, 0.2986, 0.3674, 0.25, 0.3771, 0.25, 0.49, 0.25, 0.49, 0.25, 0.3771, 0.2014, 0.3674, 0.1601, 0.3399, 0.1326, 0.2986, 0.1229, 0.25, 0.1326, 0.2014, 0.1601, 0.1601, 0.2014, 0.1326, 0.25, 0.1229, 0.25, 0.01, 0.25, 0.01, 0.25, 0.01, 0.25, 0.01, 0.25, 0.49, 0.25, 0.49, 0.25, 0.49, 0.25, 0.49, 0.1326, 0.2014, 0.1229, 0.25, 0.01, 0.25, 0.02827, 0.1582, 0.1601, 0.3399, 0.2014, 0.3674, 0.1582, 0.4717, 0.08029, 0.4197, 0.1229, 0.25, 0.1326, 0.2986, 0.02827, 0.3418, 0.01, 0.25, 0.1326, 0.2986, 0.1601, 0.3399, 0.08029, 0.4197, 0.02827, 0.3418, 0.2014, 0.3674, 0.25, 0.3771, 0.25, 0.49, 0.1582, 0.4717, 0.1326, 0.2986, 0.1601, 0.3399, 0.1601, 0.3399, 0.1326, 0.2986, 0.2014, 0.3674, 0.25, 0.3771, 0.25, 0.3771, 0.2014, 0.3674, 0.1601, 0.3399, 0.2014, 0.3674, 0.2014, 0.3674, 0.1601, 0.3399, 0.1229, 0.25, 0.1326, 0.2986, 0.1326, 0.2986, 0.1229, 0.25, 0.2014, 0.1326, 0.1601, 0.1601, 0.1601, 0.1601, 0.2014, 0.1326, 0.1601, 0.1601, 0.1326, 0.2014, 0.1326, 0.2014, 0.1601, 0.1601, 0.25, 0.1229, 0.2014, 0.1326, 0.2014, 0.1326, 0.25, 0.1229, 0.1326, 0.2014, 0.1229, 0.25, 0.1229, 0.25, 0.1326, 0.2014, 0.25, 0.3771, 0.2986, 0.3674, 0.2986, 0.3674, 0.25, 0.3771, 0.3674, 0.2014, 0.3399, 0.1601, 0.3399, 0.1601, 0.3674, 0.2014, 0.3399, 0.3399, 0.3674, 0.2986, 0.3674, 0.2986, 0.3399, 0.3399, 0.3674, 0.2986, 0.3771, 0.25, 0.3771, 0.25, 0.3674, 0.2986, 0.3399, 0.1601, 0.2986, 0.1326, 0.2986, 0.1326, 0.3399, 0.1601, 0.2986, 0.1326, 0.25, 0.1229, 0.25, 0.1229, 0.2986, 0.1326, 0.3771, 0.25, 0.3674, 0.2014, 0.3674, 0.2014, 0.3771, 0.25, 0.2986, 0.3674, 0.3399, 0.3399, 0.3399, 0.3399, 0.2986, 0.3674, 0.25, 0.01, 0.25, 0.1229, 0.2014, 0.1326, 0.1601, 0.1601, 0.1326, 0.2014, 0.1229, 0.25, 0.1326, 0.2986, 0.1601, 0.3399, 0.2014, 0.3674, 0.25, 0.3771, 0.25, 0.49, 0.25, 0.49, 0.25, 0.3771, 0.2986, 0.3674, 0.3399, 0.3399, 0.3674, 0.2986, 0.3771, 0.25, 0.3674, 0.2014, 0.3399, 0.1601, 0.2986, 0.1326, 0.25, 0.1229, 0.25, 0.01, 0.25, 0.01, 0.25, 0.01, 0.25, 0.1229, 0.2986, 0.1326, 0.3399, 0.1601, 0.3674, 0.2014, 0.3771, 0.25, 0.3674, 0.2986, 0.3399, 0.3399, 0.2986, 0.3674, 0.25, 0.3771, 0.25, 0.49, 0.25, 0.49, 0.25, 0.3771, 0.2014, 0.3674, 0.1601, 0.3399, 0.1326, 0.2986, 0.1229, 0.25, 0.1326, 0.2014, 0.1601, 0.1601, 0.2014, 0.1326, 0.25, 0.1229, 0.25, 0.01, 0.25, 0.01, 0.25, 0.01, 0.25, 0.01, 0.25, 0.49, 0.25, 0.49, 0.25, 0.49, 0.25, 0.49])
me_cylinder_008.update()
me_cylinder_002 = bpy.data.meshes.new('Cylinder.002')
me_cylinder_002.from_pydata([(-0.473, -0.473, -0.025), (0.9174, 0.9174, 0.02293), (0.9174, 2.302e-08, 0.02293), (-0.9174, 2.302e-08, 0.02293), (0.9174, -0.9174, 0.02293), (0.9174, -0.9174, -0.02293), (-0.9174, 0.9174, 0.02293), (-1.314e-08, 0.9174, 0.02293), (-1.405e-08, 0.669, 0.025), (0.256, 0.618, 0.025), (0.473, 0.473, 0.025), (0.618, 0.256, 0.025), (0.669, 2.412e-08, 0.025), (0.618, -0.256, 0.025), (0.473, -0.473, 0.025), (0.256, -0.618, 0.025), (-0.618, -0.256, 0.025), (-0.669, 2.412e-08, 0.025), (-0.618, 0.256, 0.025), (-0.473, 0.473, 0.025), (-0.256, 0.618, 0.025), (-0.473, -0.473, 0.025), (-0.256, -0.618, 0.025), (-1.314e-08, -0.9174, 0.02293), (-1.405e-08, -0.669, 0.025), (-0.256, -0.618, -0.025), (-1.405e-08, -0.669, -0.025), (-1.314e-08, -0.9174, -0.02293), (-0.256, 0.618, -0.025), (-0.473, 0.473, -0.025), (-0.618, 0.256, -0.025), (-0.669, 2.412e-08, -0.025), (-0.618, -0.256, -0.025), (0.256, -0.618, -0.025), (0.473, -0.473, -0.025), (0.618, -0.256, -0.025), (0.669, 2.412e-08, -0.025), (0.618, 0.256, -0.025), (0.473, 0.473, -0.025), (0.256, 0.618, -0.025), (-1.405e-08, 0.669, -0.025), (-1.314e-08, 0.9174, -0.02293), (-0.9174, 0.9174, -0.02293), (-0.9174, -0.9174, 0.02293), (-0.9174, -0.9174, -0.02293), (-0.9174, 2.302e-08, -0.02293), (0.9174, 2.302e-08, -0.02293), (0.9174, 0.9174, -0.02293)], [], [(5, 46, 47, 1, 2, 4), (30, 29, 19, 18), (40, 39, 9, 8), (35, 34, 14, 13), (38, 37, 11, 10), (37, 36, 12, 11), (34, 33, 15, 14), (28, 40, 8, 20), (33, 26, 24, 15), (36, 35, 13, 12), (29, 28, 20, 19), (39, 38, 10, 9), (31, 30, 18, 17), (25, 0, 21, 22), (0, 32, 16, 21), (26, 25, 22, 24), (32, 31, 17, 16), (20, 8, 7, 6, 3, 17, 18, 19), (10, 11, 12, 2, 1, 7, 8, 9), (24, 22, 21, 16, 17, 3, 43, 23), (23, 4, 2, 12, 13, 14, 15, 24), (4, 23, 43, 44, 27, 5), (6, 42, 45, 44, 43, 3), (47, 41, 42, 6, 7, 1), (26, 27, 44, 45, 31, 32, 0, 25), (27, 26, 33, 34, 35, 36, 46, 5), (41, 47, 46, 36, 37, 38, 39, 40), (29, 30, 31, 45, 42, 41, 40, 28)])
_uv = me_cylinder_002.uv_layers.new(name='UVMap')
_uv.uv.foreach_set('vector', [0.0, 0.0, 0.0, 0.0, 0.0, 0.0, 0.0, 0.0, 0.0, 0.0, 0.0, 0.0, 0.1326, 0.2986, 0.1601, 0.3399, 0.1601, 0.3399, 0.1326, 0.2986, 0.25, 0.3771, 0.2986, 0.3674, 0.2986, 0.3674, 0.25, 0.3771, 0.3674, 0.2014, 0.3399, 0.1601, 0.3399, 0.1601, 0.3674, 0.2014, 0.3399, 0.3399, 0.3674, 0.2986, 0.3674, 0.2986, 0.3399, 0.3399, 0.3674, 0.2986, 0.3771, 0.25, 0.3771, 0.25, 0.3674, 0.2986, 0.3399, 0.1601, 0.2986, 0.1326, 0.2986, 0.1326, 0.3399, 0.1601, 0.2014, 0.3674, 0.25, 0.3771, 0.25, 0.3771, 0.2014, 0.3674, 0.2986, 0.1326, 0.25, 0.1229, 0.25, 0.1229, 0.2986, 0.1326, 0.3771, 0.25, 0.3674, 0.2014, 0.3674, 0.2014, 0.3771, 0.25, 0.1601, 0.3399, 0.2014, 0.3674, 0.2014, 0.3674, 0.1601, 0.3399, 0.2986, 0.3674, 0.3399, 0.3399, 0.3399, 0.3399, 0.2986, 0.3674, 0.1229, 0.25, 0.1326, 0.2986, 0.1326, 0.2986, 0.1229, 0.25, 0.2014, 0.1326, 0.1601, 0.1601, 0.1601, 0.1601, 0.2014, 0.1326, 0.1601, 0.1601, 0.1326, 0.2014, 0.1326, 0.2014, 0.1601, 0.1601, 0.25, 0.1229, 0.2014, 0.1326, 0.2014, 0.1326, 0.25, 0.1229, 0.1326, 0.2014, 0.1229, 0.25, 0.1229, 0.25, 0.1326, 0.2014, 0.2014, 0.3674, 0.25, 0.3771, 0.0, 0.0, 0.0, 0.0, 0.0, 0.0, 0.1229, 0.25, 0.1326, 0.2986, 0.1601, 0.3399, 0.3399, 0.3399, 0.3674, 0.2986, 0.3771, 0.25, 0.0, 0.0, 0.0, 0.0, 0.0, 0.0, 0.25, 0.3771, 0.2986, 0.3674, 0.25, 0.1229, 0.2014, 0.1326, 0.1601, 0.1601, 0.1326, 0.2014, 0.1229, 0.25, 0.0, 0.0, 0.0, 0.0, 0.0, 0.0, 0.0, 0.0, 0.0, 0.0, 0.0, 0.0, 0.3771, 0.25, 0.3674, 0.2014, 0.3399, 0.1601, 0.2986, 0.1326, 0.25, 0.1229, 0.0, 0.0, 0.0, 0.0, 0.0, 0.0, 0.0, 0.0, 0.0, 0.0, 0.0, 0.0, 0.0, 0.0, 0.0, 0.0, 0.0, 0.0, 0.0, 0.0, 0.0, 0.0, 0.0, 0.0, 0.0, 0.0, 0.0, 0.0, 0.0, 0.0, 0.0, 0.0, 0.0, 0.0, 0.0, 0.0, 0.25, 0.1229, 0.0, 0.0, 0.0, 0.0, 0.0, 0.0, 0.1229, 0.25, 0.1326, 0.2014, 0.1601, 0.1601, 0.2014, 0.1326, 0.0, 0.0, 0.25, 0.1229, 0.2986, 0.1326, 0.3399, 0.1601, 0.3674, 0.2014, 0.3771, 0.25, 0.0, 0.0, 0.0, 0.0, 0.0, 0.0, 0.0, 0.0, 0.0, 0.0, 0.3771, 0.25, 0.3674, 0.2986, 0.3399, 0.3399, 0.2986, 0.3674, 0.25, 0.3771, 0.1601, 0.3399, 0.1326, 0.2986, 0.1229, 0.25, 0.0, 0.0, 0.0, 0.0, 0.0, 0.0, 0.25, 0.3771, 0.2014, 0.3674])
me_cylinder_002.update()

# ---- objects
ob_cylinder1 = bpy.data.objects.new('Cylinder1', me_cylinder_001)
ob_cylinder2 = bpy.data.objects.new('Cylinder2', me_cylinder_003)
ob_cylinder3 = bpy.data.objects.new('Cylinder3', me_cylinder_005)
ob_cylinder4 = bpy.data.objects.new('Cylinder4', me_cylinder_008)
ob_cylinder = bpy.data.objects.new('Cylinder', me_cylinder_002)

# ---- transforms, parenting, visibility, modifiers, constraints
ob_cylinder1.location = (0.0, 0.0, 0.0)
ob_cylinder2.location = (0.0, 0.0, 0.0)
ob_cylinder3.location = (0.0, 0.0, 0.0)
ob_cylinder4.location = (0.0, 0.0, 0.0)
ob_cylinder.location = (0.0, 0.0, 0.0)

# ---- collection membership
col_collection.objects.link(ob_cylinder1)
col_collection.objects.link(ob_cylinder2)
col_collection.objects.link(ob_cylinder3)
col_collection.objects.link(ob_cylinder4)
col_collection.objects.link(ob_cylinder)

# ---- scene / render settings (as saved in the file)
scene.frame_start = 1; scene.frame_end = 250; scene.frame_set(2)
scene.render.engine = 'BLENDER_EEVEE_NEXT'
bpy.context.view_layer.update()

# ---- added for rendering (the .blend has no active camera and no usable light): camera, sun
cam_auto = bpy.data.cameras.new('AutoCamera')
cam_auto.lens = 50.0
cam_auto.sensor_width = 36.0
cam_auto.clip_end = 1000.0
ob_auto_camera = bpy.data.objects.new('AutoCamera', cam_auto)
scene.collection.objects.link(ob_auto_camera)
ob_auto_camera.location = (10.6297, -9.15569, 6.10379)
ob_auto_camera.rotation_euler = (1.09748, -7.21219e-08, 0.694738)
scene.camera = ob_auto_camera
light_auto_sun = bpy.data.lights.new('AutoSun', 'SUN')
light_auto_sun.energy = 3.0
light_auto_sun.angle = 0.0523599
ob_auto_sun = bpy.data.objects.new('AutoSun', light_auto_sun)
scene.collection.objects.link(ob_auto_sun)
ob_auto_sun.rotation_euler = (0.872665, 0.174533, 0.523599)
bpy.context.view_layer.update()
